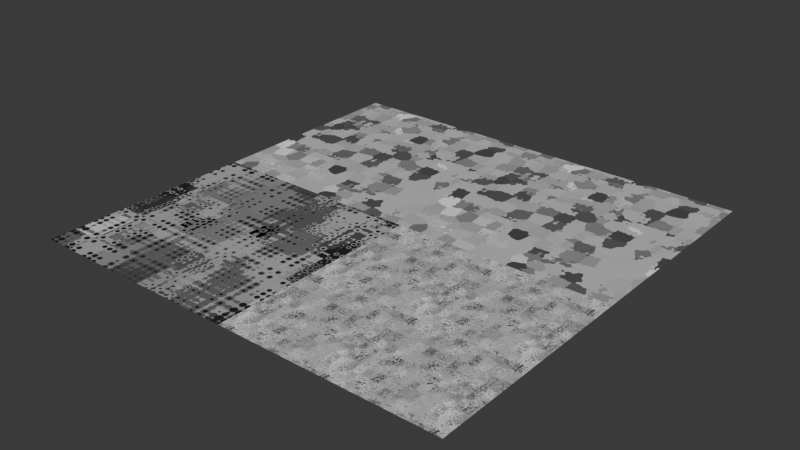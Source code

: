 # Source: camos.blend  (saved by Blender 5.1.29; exported with 4.5.12 LTS)
import bpy
from mathutils import Matrix  # noqa: F401  (used for matrix-valued properties, if any)

bpy.ops.wm.read_factory_settings(use_empty=True)
scene = bpy.context.scene
scene.name = 'Scene'

# ---- collections
col_collection = bpy.data.collections.new('Collection'); scene.collection.children.link(col_collection)

# ---- images (referenced by path relative to the original .blend; pixels are not part of the script)
import os
ASSET_DIR = os.environ.get("B2B_ASSET_DIR", "")  # directory of the original .blend (textures are referenced by path, not embedded)
HERE = os.path.dirname(os.path.abspath(__file__))  # packed textures are extracted next to this script under _unpacked/

def load_image(name, relpath, width, height, colorspace="sRGB"):
    """Load a texture the original file referenced (path relative to the .blend, or extracted next to this script)."""
    p = next((c for c in (os.path.join(HERE, relpath), os.path.join(ASSET_DIR, relpath)) if relpath and os.path.exists(c)), "")
    if p:
        img = bpy.data.images.load(p, check_existing=True)
        img.name = name
    else:  # same state as the original file: an image datablock whose file is absent (Cycles renders it pink)
        img = bpy.data.images.new(name, width, height)
        img.source = "FILE"
        img.filepath = "//" + (relpath or name)
    img.colorspace_settings.name = colorspace
    return img
img_camo_4_2048_png = load_image('camo-4-2048.png', 'BepInEx/plugins/7Bpencil.WeaponCamoAndStickers/textures/camos/procedural-camos/camo-4-2048.png', 1024, 1024, 'sRGB')
img_camo_6_2048_mask = load_image('camo-6-2048-mask', 'BepInEx/plugins/7Bpencil.WeaponCamoAndStickers/textures/masks/procedural-camos/camo-6-2048-mask.png', 1024, 1024, 'sRGB')
img_camo_3_2048_mask = load_image('camo-3-2048-mask', 'BepInEx/plugins/7Bpencil.WeaponCamoAndStickers/textures/masks/procedural-camos/camo-3-2048-mask.png', 1024, 1024, 'sRGB')

# ---- materials (node trees are filled in below, after node groups)
mat_tiling_4 = bpy.data.materials.new('tiling-4')
mat_tiling_4.alpha_threshold = 0.0
mat_tiling_4.use_backface_culling_lightprobe_volume = False
mat_tiling_4.roughness = 0.5
mat_tiling_4.line_color = (0.0, 0.0, 0.0, 1.0)
mat_tiling_6 = bpy.data.materials.new('tiling-6')
mat_tiling_6.alpha_threshold = 0.0
mat_tiling_6.use_backface_culling_lightprobe_volume = False
mat_tiling_6.roughness = 0.5
mat_tiling_6.line_color = (0.0, 0.0, 0.0, 1.0)
mat_tiling_3 = bpy.data.materials.new('tiling-3')
mat_tiling_3.alpha_threshold = 0.0
mat_tiling_3.use_backface_culling_lightprobe_volume = False
mat_tiling_3.roughness = 0.5
mat_tiling_3.line_color = (0.0, 0.0, 0.0, 1.0)

# ---- node groups
ng_tiling_001 = bpy.data.node_groups.new('tiling.001', 'ShaderNodeTree')
_s = ng_tiling_001.interface.new_socket(name='Vector', in_out='OUTPUT', socket_type='NodeSocketVector')
_s = ng_tiling_001.interface.new_socket(name='Value', in_out='OUTPUT', socket_type='NodeSocketFloat')
_s = ng_tiling_001.interface.new_socket(name='Vector', in_out='INPUT', socket_type='NodeSocketVector')
_s.min_value = -1e+04
_s.max_value = 1e+04
ng_tiling_001.description = 'expects vector input for range 0 to 1 in x/y axis'
_N = ng_tiling_001.nodes; _L = ng_tiling_001.links
n0 = _N.new('ShaderNodeCombineXYZ'); n0.name = 'Combine XYZ'; n0.location = (424, 52)
n1 = _N.new('ShaderNodeSeparateXYZ'); n1.name = 'Separate XYZ.001'; n1.location = (-243, 53)
n2 = _N.new('ShaderNodeMath'); n2.name = 'Math.001'; n2.location = (120, 215)
n2.operation = 'SINE'
n3 = _N.new('ShaderNodeVectorMath'); n3.name = 'Vector Math.001'; n3.location = (-424, -17)
n3.operation = 'SCALE'
n3.inputs[3].default_value = 6.283
n4 = _N.new('ShaderNodeMath'); n4.name = 'Math'; n4.location = (119, 77)
n4.operation = 'COSINE'
n5 = _N.new('ShaderNodeMath'); n5.name = 'Math.002'; n5.location = (114, -79)
n5.operation = 'SINE'
n6 = _N.new('ShaderNodeMath'); n6.name = 'Math.003'; n6.location = (114, -215)
n6.operation = 'COSINE'
n7 = _N.new('NodeReroute'); n7.name = 'Reroute'; n7.location = (26, -212)
n7.width = 14
n7.socket_idname = 'NodeSocketFloat'
n8 = _N.new('NodeReroute'); n8.name = 'Reroute.001'; n8.location = (12, 106)
n8.width = 14
n8.socket_idname = 'NodeSocketFloat'
n9 = _N.new('NodeGroupOutput'); n9.name = 'Group Output'; n9.location = (614, 0)
n10 = _N.new('NodeGroupInput'); n10.name = 'Group Input'; n10.location = (-624, 0)
_L.new(n3.outputs[0], n1.inputs[0])
_L.new(n2.outputs[0], n0.inputs[0])
_L.new(n7.outputs[0], n5.inputs[0])
_L.new(n5.outputs[0], n0.inputs[2])
_L.new(n4.outputs[0], n0.inputs[1])
_L.new(n1.outputs[1], n7.inputs[0])
_L.new(n7.outputs[0], n6.inputs[0])
_L.new(n8.outputs[0], n2.inputs[0])
_L.new(n1.outputs[0], n8.inputs[0])
_L.new(n8.outputs[0], n4.inputs[0])
_L.new(n10.outputs[0], n3.inputs[0])
_L.new(n6.outputs[0], n9.inputs[1])
_L.new(n0.outputs[0], n9.inputs[0])
n9.is_active_output = True

# ---- material node trees
mat_tiling_4.use_nodes = True; mat_tiling_4.node_tree.nodes.clear()
_N = mat_tiling_4.node_tree.nodes; _L = mat_tiling_4.node_tree.links
n0 = _N.new('ShaderNodeOutputMaterial'); n0.name = 'Material Output'; n0.location = (-2405, -989)
n1 = _N.new('ShaderNodeBsdfDiffuse'); n1.name = 'Diffuse BSDF'; n1.location = (-2886, -860)
n2 = _N.new('ShaderNodeTexVoronoi'); n2.name = 'Voronoi Texture'; n2.location = (-4026, -663)
n2.voronoi_dimensions = '4D'
n2.inputs[6].default_value = 0.0
n2.inputs[8].default_value = 0.0
n3 = _N.new('ShaderNodeGroup'); n3.name = 'tiling'; n3.location = (-4258, -1046)
n3.node_tree = ng_tiling_001
n4 = _N.new('ShaderNodeUVMap'); n4.name = 'UV Map'; n4.location = (-4552, -1112)
n5 = _N.new('ShaderNodeTexImage'); n5.name = 'Image Texture'; n5.location = (-4495, -1333)
n5.image = img_camo_4_2048_png
n6 = _N.new('ShaderNodeTexVoronoi'); n6.name = 'Voronoi Texture.001'; n6.location = (-3444, -727)
n6.voronoi_dimensions = '4D'
n6.inputs[4].default_value = 0.4945
n6.inputs[5].default_value = 0.0
n6.inputs[6].default_value = 0.0
n6.inputs[8].default_value = 0.5912
n7 = _N.new('ShaderNodeVectorMath'); n7.name = 'Vector Math'; n7.location = (-3660, -689)
n7.operation = 'SCALE'
n7.inputs[3].default_value = 1.7
n8 = _N.new('ShaderNodeValToRGB'); n8.name = 'Color Ramp'; n8.location = (-3166, -790)
n8.color_ramp.interpolation = 'EASE'
while len(n8.color_ramp.elements) > 1: n8.color_ramp.elements.remove(n8.color_ramp.elements[-1])
n8.color_ramp.elements[0].position = 0.0; n8.color_ramp.elements[0].color = (0.0, 0.0, 0.0, 1.0)
_e = n8.color_ramp.elements.new(0.9139); _e.color = (0.5, 0.5, 0.5, 1.0)
_e = n8.color_ramp.elements.new(1.0); _e.color = (1.0, 1.0, 1.0, 1.0)
n9 = _N.new('ShaderNodeOutputMaterial'); n9.name = 'Material Output.002'; n9.location = (-2420, -1200)
n10 = _N.new('ShaderNodeValToRGB'); n10.name = 'Color Ramp.001'; n10.location = (-3180, -1300)
n10.color_ramp.interpolation = 'EASE'
while len(n10.color_ramp.elements) > 1: n10.color_ramp.elements.remove(n10.color_ramp.elements[-1])
n10.color_ramp.elements[0].position = 0.0; n10.color_ramp.elements[0].color = (0.9857, 0.9857, 0.9857, 0.0)
_e = n10.color_ramp.elements.new(0.9184); _e.color = (0.9928, 0.9928, 0.9928, 0.5)
_e = n10.color_ramp.elements.new(1.0); _e.color = (1.0, 1.0, 1.0, 1.0)
n11 = _N.new('ShaderNodeBsdfDiffuse'); n11.name = 'Diffuse BSDF.002'; n11.location = (-2840, -1180)
n12 = _N.new('ShaderNodeBsdfTransparent'); n12.name = 'Transparent BSDF'; n12.location = (-2860, -1360)
n13 = _N.new('ShaderNodeMixShader'); n13.name = 'Mix Shader'; n13.location = (-2660, -1260)
_L.new(n1.outputs[0], n0.inputs[0])
_L.new(n4.outputs[0], n3.inputs[0])
_L.new(n3.outputs[0], n2.inputs[0])
_L.new(n3.outputs[1], n2.inputs[1])
_L.new(n8.outputs[0], n1.inputs[0])
_L.new(n3.outputs[1], n6.inputs[1])
_L.new(n7.outputs[0], n6.inputs[0])
_L.new(n2.outputs[2], n7.inputs[0])
_L.new(n2.outputs[0], n6.inputs[2])
_L.new(n6.outputs[1], n8.inputs[0])
_L.new(n10.outputs[0], n11.inputs[0])
_L.new(n10.outputs[0], n12.inputs[0])
_L.new(n10.outputs[1], n13.inputs[0])
_L.new(n12.outputs[0], n13.inputs[1])
_L.new(n11.outputs[0], n13.inputs[2])
_L.new(n13.outputs[0], n9.inputs[0])
_L.new(n6.outputs[1], n10.inputs[0])
n0.is_active_output = True
mat_tiling_6.use_nodes = True; mat_tiling_6.node_tree.nodes.clear()
_N = mat_tiling_6.node_tree.nodes; _L = mat_tiling_6.node_tree.links
n0 = _N.new('ShaderNodeOutputMaterial'); n0.name = 'Material Output'; n0.location = (-2325, -989)
n1 = _N.new('ShaderNodeBsdfDiffuse'); n1.name = 'Diffuse BSDF'; n1.location = (-2806, -860)
n2 = _N.new('ShaderNodeTexVoronoi'); n2.name = 'Voronoi Texture'; n2.location = (-3971, -663)
n2.voronoi_dimensions = '4D'
n2.inputs[2].default_value = 8.7
n2.inputs[6].default_value = 0.0
n3 = _N.new('ShaderNodeGroup'); n3.name = 'tiling'; n3.location = (-4225, -1040)
n3.node_tree = ng_tiling_001
n4 = _N.new('ShaderNodeUVMap'); n4.name = 'UV Map'; n4.location = (-4595, -1069)
n5 = _N.new('ShaderNodeTexImage'); n5.name = 'Image Texture'; n5.location = (-4600, -1200)
n5.image = img_camo_6_2048_mask
n6 = _N.new('ShaderNodeTexVoronoi'); n6.name = 'Voronoi Texture.001'; n6.location = (-3389, -727)
n6.voronoi_dimensions = '4D'
n6.inputs[6].default_value = 0.0
n6.inputs[8].default_value = 0.0
n7 = _N.new('ShaderNodeVectorMath'); n7.name = 'Vector Math'; n7.location = (-3605, -689)
n7.operation = 'SCALE'
n7.inputs[3].default_value = 1.4
n8 = _N.new('ShaderNodeValToRGB'); n8.name = 'Color Ramp'; n8.location = (-3097, -814)
while len(n8.color_ramp.elements) > 1: n8.color_ramp.elements.remove(n8.color_ramp.elements[-1])
n8.color_ramp.elements[0].position = 0.0; n8.color_ramp.elements[0].color = (0.0, 0.0, 0.0, 1.0)
_e = n8.color_ramp.elements.new(1.0); _e.color = (1.0, 1.0, 1.0, 1.0)
n9 = _N.new('ShaderNodeVectorMath'); n9.name = 'Vector Math.001'; n9.location = (-4405, -1064)
n9.operation = 'SCALE'
n9.inputs[3].default_value = 2.2
n10 = _N.new('ShaderNodeMath'); n10.name = 'Math'; n10.location = (-3643, -830)
n10.operation = 'MULTIPLY'
n10.inputs[1].default_value = 2.4
n11 = _N.new('ShaderNodeOutputMaterial'); n11.name = 'Material Output.002'; n11.location = (-2320, -1140)
n12 = _N.new('ShaderNodeValToRGB'); n12.name = 'Color Ramp.001'; n12.location = (-3180, -1320)
n12.color_ramp.interpolation = 'EASE'
while len(n12.color_ramp.elements) > 1: n12.color_ramp.elements.remove(n12.color_ramp.elements[-1])
n12.color_ramp.elements[0].position = 0.0; n12.color_ramp.elements[0].color = (0.9857, 0.9857, 0.9857, 0.0)
_e = n12.color_ramp.elements.new(0.565); _e.color = (0.9928, 0.9928, 0.9928, 0.5)
_e = n12.color_ramp.elements.new(1.0); _e.color = (1.0, 1.0, 1.0, 1.0)
n13 = _N.new('ShaderNodeBsdfPrincipled'); n13.name = 'Principled BSDF'; n13.location = (-2780, -1260)
_L.new(n1.outputs[0], n0.inputs[0])
_L.new(n9.outputs[0], n3.inputs[0])
_L.new(n3.outputs[0], n2.inputs[0])
_L.new(n3.outputs[1], n2.inputs[1])
_L.new(n8.outputs[0], n1.inputs[0])
_L.new(n3.outputs[1], n6.inputs[1])
_L.new(n7.outputs[0], n6.inputs[0])
_L.new(n2.outputs[2], n7.inputs[0])
_L.new(n10.outputs[0], n6.inputs[2])
_L.new(n6.outputs[1], n8.inputs[0])
_L.new(n4.outputs[0], n9.inputs[0])
_L.new(n2.outputs[0], n10.inputs[0])
_L.new(n6.outputs[1], n12.inputs[0])
_L.new(n12.outputs[0], n13.inputs[0])
_L.new(n12.outputs[1], n13.inputs[4])
_L.new(n13.outputs[0], n11.inputs[0])
n11.is_active_output = True
mat_tiling_3.use_nodes = True; mat_tiling_3.node_tree.nodes.clear()
_N = mat_tiling_3.node_tree.nodes; _L = mat_tiling_3.node_tree.links
n0 = _N.new('ShaderNodeOutputMaterial'); n0.name = 'Material Output'; n0.location = (-1268, -802)
n1 = _N.new('ShaderNodeBsdfDiffuse'); n1.name = 'Diffuse BSDF'; n1.location = (-1749, -673)
n2 = _N.new('ShaderNodeTexVoronoi'); n2.name = 'Voronoi Texture'; n2.location = (-3887, -731)
n2.voronoi_dimensions = '4D'
n2.feature = 'SMOOTH_F1'
n2.inputs[8].default_value = 0.0
n3 = _N.new('ShaderNodeTexVoronoi'); n3.name = 'Voronoi Texture.001'; n3.location = (-3574, -731)
n3.voronoi_dimensions = '4D'
n4 = _N.new('ShaderNodeValToRGB'); n4.name = 'Color Ramp'; n4.location = (-3306, -1005)
n4.color_ramp.interpolation = 'EASE'
while len(n4.color_ramp.elements) > 1: n4.color_ramp.elements.remove(n4.color_ramp.elements[-1])
n4.color_ramp.elements[0].position = 0.0; n4.color_ramp.elements[0].color = (0.0, 0.0, 0.0, 1.0)
_e = n4.color_ramp.elements.new(0.8172); _e.color = (0.4391, 0.4391, 0.4391, 1.0)
_e = n4.color_ramp.elements.new(1.0); _e.color = (1.0, 1.0, 1.0, 1.0)
n5 = _N.new('ShaderNodeValue'); n5.name = 'Value'; n5.location = (-4148, -777)
n5.outputs[0].default_value = 5.1
n6 = _N.new('ShaderNodeMath'); n6.name = 'Math.001'; n6.location = (-3889, -577)
n6.operation = 'DIVIDE'
n6.inputs[1].default_value = 2.287
n7 = _N.new('ShaderNodeTexVoronoi'); n7.name = 'Voronoi Texture.003'; n7.location = (-3564, -460)
n7.voronoi_dimensions = '4D'
n7.feature = 'DISTANCE_TO_EDGE'
n8 = _N.new('ShaderNodeMath'); n8.name = 'Math'; n8.location = (-3341, -485)
n8.operation = 'GREATER_THAN'
n8.inputs[1].default_value = 0.03
n9 = _N.new('ShaderNodeMix'); n9.name = 'Mix'; n9.location = (-2032, -634)
n9.data_type = 'RGBA'
n10 = _N.new('ShaderNodeSeparateColor'); n10.name = 'Separate Color'; n10.location = (-2974, -694)
n11 = _N.new('ShaderNodeMath'); n11.name = 'Math.002'; n11.location = (-2795, -816)
n11.operation = 'SUBTRACT'
n11.inputs[1].default_value = 0.3
n12 = _N.new('ShaderNodeCombineColor'); n12.name = 'Combine Color'; n12.location = (-2568, -734)
n13 = _N.new('ShaderNodeGroup'); n13.name = 'tiling'; n13.location = (-4258, -1046)
n13.node_tree = ng_tiling_001
n14 = _N.new('ShaderNodeUVMap'); n14.name = 'UV Map'; n14.location = (-4552, -1112)
n15 = _N.new('ShaderNodeTexImage'); n15.name = 'Image Texture'; n15.location = (-4484, -1318)
n15.image = img_camo_3_2048_mask
n16 = _N.new('ShaderNodeOutputMaterial'); n16.name = 'Material Output.002'; n16.location = (-600, -920)
n17 = _N.new('ShaderNodeValToRGB'); n17.name = 'Color Ramp.001'; n17.location = (-1460, -1100)
n17.color_ramp.interpolation = 'EASE'
while len(n17.color_ramp.elements) > 1: n17.color_ramp.elements.remove(n17.color_ramp.elements[-1])
n17.color_ramp.elements[0].position = 0.0; n17.color_ramp.elements[0].color = (0.9857, 0.9857, 0.9857, 0.0)
_e = n17.color_ramp.elements.new(0.3444); _e.color = (0.9928, 0.9928, 0.9928, 0.5)
_e = n17.color_ramp.elements.new(1.0); _e.color = (1.0, 1.0, 1.0, 1.0)
n18 = _N.new('ShaderNodeBsdfDiffuse'); n18.name = 'Diffuse BSDF.002'; n18.location = (-1020, -900)
n19 = _N.new('ShaderNodeBsdfTransparent'); n19.name = 'Transparent BSDF'; n19.location = (-1040, -1080)
n20 = _N.new('ShaderNodeMixShader'); n20.name = 'Mix Shader'; n20.location = (-840, -980)
n21 = _N.new('ShaderNodeMix'); n21.name = 'Mix.001'; n21.location = (-2080, -940)
n22 = _N.new('NodeReroute'); n22.name = 'Reroute'; n22.location = (-2300, -740)
n22.width = 14
n22.socket_idname = 'NodeSocketFloat'
n23 = _N.new('NodeReroute'); n23.name = 'Reroute.001'; n23.location = (-2320, -780)
n23.width = 14
n24 = _N.new('NodeReroute'); n24.name = 'Reroute.002'; n24.location = (-2980, -1020)
n24.width = 14
_L.new(n2.outputs[0], n3.inputs[8])
_L.new(n3.outputs[1], n4.inputs[0])
_L.new(n1.outputs[0], n0.inputs[0])
_L.new(n5.outputs[0], n6.inputs[0])
_L.new(n6.outputs[0], n3.inputs[2])
_L.new(n5.outputs[0], n2.inputs[2])
_L.new(n7.outputs[0], n8.inputs[0])
_L.new(n2.outputs[0], n7.inputs[8])
_L.new(n6.outputs[0], n7.inputs[2])
_L.new(n10.outputs[2], n11.inputs[0])
_L.new(n11.outputs[0], n12.inputs[2])
_L.new(n10.outputs[1], n12.inputs[1])
_L.new(n10.outputs[0], n12.inputs[0])
_L.new(n23.outputs[0], n9.inputs[6])
_L.new(n9.outputs[2], n1.inputs[0])
_L.new(n14.outputs[0], n13.inputs[0])
_L.new(n13.outputs[0], n2.inputs[0])
_L.new(n13.outputs[0], n3.inputs[0])
_L.new(n13.outputs[0], n7.inputs[0])
_L.new(n13.outputs[1], n2.inputs[1])
_L.new(n13.outputs[1], n7.inputs[1])
_L.new(n13.outputs[1], n3.inputs[1])
_L.new(n17.outputs[0], n18.inputs[0])
_L.new(n17.outputs[0], n19.inputs[0])
_L.new(n17.outputs[1], n20.inputs[0])
_L.new(n19.outputs[0], n20.inputs[1])
_L.new(n18.outputs[0], n20.inputs[2])
_L.new(n20.outputs[0], n16.inputs[0])
_L.new(n8.outputs[0], n22.inputs[0])
_L.new(n22.outputs[0], n9.inputs[0])
_L.new(n22.outputs[0], n21.inputs[0])
_L.new(n12.outputs[0], n23.inputs[0])
_L.new(n23.outputs[0], n21.inputs[2])
_L.new(n4.outputs[0], n24.inputs[0])
_L.new(n24.outputs[0], n10.inputs[0])
_L.new(n24.outputs[0], n9.inputs[7])
_L.new(n24.outputs[0], n21.inputs[3])
_L.new(n21.outputs[0], n17.inputs[0])
n16.is_active_output = True

# ---- world
world_world = bpy.data.worlds.new('World'); scene.world = world_world
world_world.use_nodes = True; world_world.node_tree.nodes.clear()
_N = world_world.node_tree.nodes; _L = world_world.node_tree.links
n0 = _N.new('ShaderNodeOutputWorld'); n0.name = 'World Output'; n0.location = (200, 100)
n1 = _N.new('ShaderNodeBackground'); n1.name = 'Background'; n1.location = (-200, 100)
n1.inputs[0].default_value = (0.05088, 0.05088, 0.05088, 1.0)
_L.new(n1.outputs[0], n0.inputs[0])
n0.is_active_output = True
world_world.color = (0.05088, 0.05088, 0.05088)
world_world.sun_shadow_jitter_overblur = 0.0

# ---- meshes
me_plane_001 = bpy.data.meshes.new('Plane.001')
me_plane_001.from_pydata([(-1.0, -1.0, 0.0), (1.0, -1.0, 0.0), (-1.0, 1.0, 0.0), (1.0, 1.0, 0.0)], [], [(0, 1, 3, 2)])
_uv = me_plane_001.uv_layers.new(name='UVMap')
_uv.uv.foreach_set('vector', [0.0, 0.0, 1.0, 0.0, 1.0, 1.0, 0.0, 1.0])
me_plane_001.materials.append(mat_tiling_4)
me_plane_001.update()
me_plane_002 = bpy.data.meshes.new('Plane.002')
me_plane_002.from_pydata([(-1.0, -1.0, 0.0), (1.0, -1.0, 0.0), (-1.0, 1.0, 0.0), (1.0, 1.0, 0.0)], [], [(0, 1, 3, 2)])
_uv = me_plane_002.uv_layers.new(name='UVMap')
_uv.uv.foreach_set('vector', [0.0, 0.0, 1.0, 0.0, 1.0, 1.0, 0.0, 1.0])
me_plane_002.materials.append(mat_tiling_6)
me_plane_002.update()
me_plane_003 = bpy.data.meshes.new('Plane.003')
me_plane_003.from_pydata([(-1.0, -1.0, 0.0), (1.0, -1.0, 0.0), (-1.0, 1.0, 0.0), (1.0, 1.0, 0.0)], [], [(0, 1, 3, 2)])
_uv = me_plane_003.uv_layers.new(name='UVMap')
_uv.uv.foreach_set('vector', [0.0, 0.0, 1.0, 0.0, 1.0, 1.0, 0.0, 1.0])
me_plane_003.materials.append(mat_tiling_3)
me_plane_003.update()
me_plane_004 = bpy.data.meshes.new('Plane.004')
me_plane_004.from_pydata([(-1.0, -1.0, 0.0), (1.0, -1.0, 0.0), (-1.0, 1.0, 0.0), (1.0, 1.0, 0.0)], [], [(0, 1, 3, 2)])
_uv = me_plane_004.uv_layers.new(name='UVMap')
_uv.uv.foreach_set('vector', [0.0, 0.0, 1.0, 0.0, 1.0, 1.0, 0.0, 1.0])
me_plane_004.materials.append(mat_tiling_3)
me_plane_004.update()

# ---- objects
ob_plane = bpy.data.objects.new('Plane', me_plane_001)
ob_plane_001 = bpy.data.objects.new('Plane.001', me_plane_002)
ob_plane_002 = bpy.data.objects.new('Plane.002', me_plane_003)
ob_plane_003 = bpy.data.objects.new('Plane.003', me_plane_004)

# ---- transforms, parenting, visibility, modifiers, constraints
ob_plane.location = (0.0, 0.0, 0.0)
ob_plane_001.location = (2.0, 0.0, 0.0)
ob_plane_002.location = (2.0, 2.0, 0.0)
ob_plane_003.location = (0.0, 2.0, 0.0)

# ---- collection membership
col_collection.objects.link(ob_plane)
col_collection.objects.link(ob_plane_001)
col_collection.objects.link(ob_plane_002)
col_collection.objects.link(ob_plane_003)

# ---- scene / render settings (as saved in the file)
scene.frame_start = 1; scene.frame_end = 250; scene.frame_set(1)
scene.render.engine = 'CYCLES'
scene.render.film_transparent = True
scene.render.bake_bias = 0.0
scene.render.bake_samples = 0
scene.cycles.use_denoising = False
scene.cycles.samples = 32
scene.cycles.use_adaptive_sampling = False
scene.cycles.bake_type = 'DIFFUSE'
bpy.context.view_layer.update()

# ---- added for rendering (the .blend has no active camera and no usable light): camera, sun
cam_auto = bpy.data.cameras.new('AutoCamera')
cam_auto.lens = 50.0
cam_auto.sensor_width = 36.0
cam_auto.clip_end = 1000.0
ob_auto_camera = bpy.data.objects.new('AutoCamera', cam_auto)
scene.collection.objects.link(ob_auto_camera)
ob_auto_camera.location = (6.23386, -5.28063, 4.18709)
ob_auto_camera.rotation_euler = (1.09748, -7.21219e-08, 0.694738)
scene.camera = ob_auto_camera
light_auto_sun = bpy.data.lights.new('AutoSun', 'SUN')
light_auto_sun.energy = 3.0
light_auto_sun.angle = 0.0523599
ob_auto_sun = bpy.data.objects.new('AutoSun', light_auto_sun)
scene.collection.objects.link(ob_auto_sun)
ob_auto_sun.rotation_euler = (0.872665, 0.174533, 0.523599)
bpy.context.view_layer.update()
